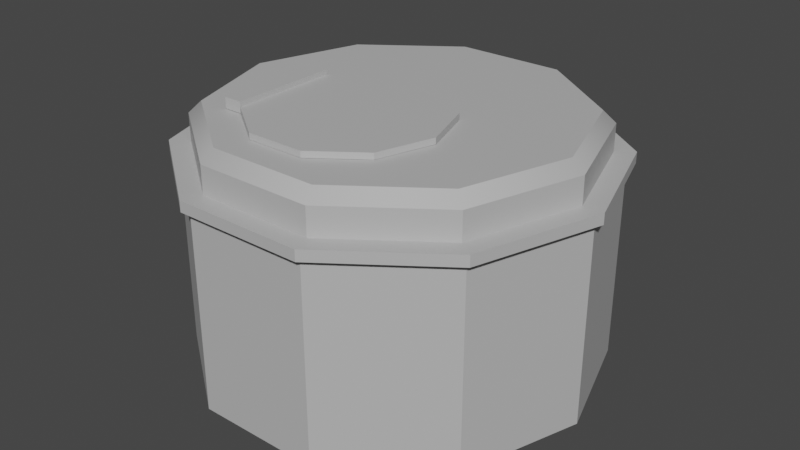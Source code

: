 # Source: BinClosingAnim.blend  (saved by Blender 3.3.6; exported with 4.5.12 LTS)
import bpy
from mathutils import Matrix  # noqa: F401  (used for matrix-valued properties, if any)

bpy.ops.wm.read_factory_settings(use_empty=True)
scene = bpy.context.scene
scene.name = 'Scene'

# ---- collections
col_collection = bpy.data.collections.new('Collection'); scene.collection.children.link(col_collection)

# ---- materials (node trees are filled in below, after node groups)
mat_lambert1 = bpy.data.materials.new('lambert1')
mat_lambert1.use_transparent_shadow = False
mat_lambert1.diffuse_color = (0.5, 0.5, 0.5, 1.0)
mat_lambert1.roughness = 0.5528

# ---- material node trees
mat_lambert1.use_nodes = True; mat_lambert1.node_tree.nodes.clear()
_N = mat_lambert1.node_tree.nodes; _L = mat_lambert1.node_tree.links
n0 = _N.new('ShaderNodeBsdfPrincipled'); n0.name = 'Principled BSDF'; n0.location = (10, 300)
n0.distribution = 'GGX'
n0.subsurface_method = 'RANDOM_WALK_SKIN'
n0.inputs[0].default_value = (0.5, 0.5, 0.5, 1.0)
n0.inputs[2].default_value = 0.5528
n0.inputs[3].default_value = 1.45
n0.inputs[27].default_value = (0.0, 0.0, 0.0, 1.0)
n0.inputs[28].default_value = 1.0
n1 = _N.new('ShaderNodeOutputMaterial'); n1.name = 'Material Output'; n1.location = (300, 300)
n2 = _N.new('ShaderNodeNormalMap'); n2.name = 'Normal Map'; n2.location = (-300, -300)
n2.label = 'Normal/Map'
_L.new(n0.outputs[0], n1.inputs[0])
_L.new(n2.outputs[0], n0.inputs[5])
n1.is_active_output = True

# ---- world
world_world = bpy.data.worlds.new('World'); scene.world = world_world
world_world.use_nodes = True; world_world.node_tree.nodes.clear()
_N = world_world.node_tree.nodes; _L = world_world.node_tree.links
n0 = _N.new('ShaderNodeOutputWorld'); n0.name = 'World Output'; n0.location = (300, 300)
n1 = _N.new('ShaderNodeBackground'); n1.name = 'Background'; n1.location = (10, 300)
n1.inputs[0].default_value = (0.05088, 0.05088, 0.05088, 1.0)
_L.new(n1.outputs[0], n0.inputs[0])
n0.is_active_output = True
world_world.color = (0.05088, 0.05088, 0.05088)
world_world.use_sun_shadow = False
world_world.sun_shadow_jitter_overblur = 0.0

# ---- meshes
me_mesh = bpy.data.meshes.new('Mesh')
me_mesh.from_pydata([(-4.228, -2.435, 24.95), (4.228, -2.435, 24.95), (-4.228, 2.434, 24.95), (4.228, 2.434, 24.95), (-4.228, 2.434, -24.95), (4.228, 2.434, -24.95), (-4.228, -2.435, -24.95), (4.228, -2.435, -24.95)], [], [(0, 1, 3, 2), (2, 3, 5, 4), (4, 5, 7, 6), (6, 7, 1, 0), (1, 7, 5, 3), (6, 0, 2, 4)])
me_mesh.polygons.foreach_set('use_smooth', [True] * 6)
_k = set([(0, 1), (0, 2), (0, 6), (1, 3), (1, 7), (2, 3), (2, 4), (3, 5), (4, 5), (4, 6), (5, 7), (6, 7)])
me_mesh.attributes.new('sharp_edge', 'BOOLEAN', 'EDGE').data.foreach_set('value', [ (min(e.vertices), max(e.vertices)) in _k for e in me_mesh.edges])
_uv = me_mesh.uv_layers.new(name='map1')
_uv.uv.foreach_set('vector', [0.03863, 0.01572, 0.03863, 4.858e-06, 0.04768, 4.858e-06, 0.04768, 0.01572, 0.2221, 0.04094, 0.2378, 0.04094, 0.2378, 0.1337, 0.2221, 0.1337, 0.04829, 0.01572, 0.04829, 4.858e-06, 0.05734, 4.858e-06, 0.05734, 0.01572, 2.98e-08, 4.863e-06, 0.01571, 4.867e-06, 0.01571, 0.09272, 0.0, 0.09272, 0.6568, 0.09272, 0.6568, 4.863e-06, 0.6658, 4.863e-06, 0.6658, 0.09272, 0.3477, 0.09272, 0.3477, 4.863e-06, 0.3567, 4.863e-06, 0.3567, 0.09272])
me_mesh.materials.append(mat_lambert1)
me_mesh.update()
me_mesh.normals_split_custom_set([tuple(v) for v in zip(*[iter([0.0, 0.0, 1.0, 0.0, 0.0, 1.0, 0.0, 0.0, 1.0, 0.0, 0.0, 1.0, 0.0, 1.0, 0.0, 0.0, 1.0, 0.0, 0.0, 1.0, 0.0, 0.0, 1.0, 0.0, 0.0, 0.0, -1.0, 0.0, 0.0, -1.0, 0.0, 0.0, -1.0, 0.0, 0.0, -1.0, 0.0, -1.0, 0.0, 0.0, -1.0, 0.0, 0.0, -1.0, 0.0, 0.0, -1.0, 0.0, 1.0, 0.0, 0.0, 1.0, 0.0, 0.0, 1.0, 0.0, 0.0, 1.0, 0.0, 0.0, -1.0, 0.0, 0.0, -1.0, 0.0, 0.0, -1.0, 0.0, 0.0, -1.0, 0.0, 0.0])] * 3)])
me_mesh_001 = bpy.data.meshes.new('Mesh.001')
me_mesh_001.from_pydata([(74.29, -57.79, -53.97), (28.38, -57.79, -87.33), (-28.38, -57.79, -87.33), (-74.29, -57.79, -53.97), (-91.83, -57.79, 2.861e-06), (-74.29, -57.79, 53.97), (-28.38, -57.79, 87.33), (28.38, -57.79, 87.33), (74.29, -57.79, 53.97), (91.83, -57.79, -2.861e-06), (28.38, -57.79, -9.537e-07), (-28.38, -57.79, 9.537e-07), (74.29, 32.62, -53.97), (69.7, 32.62, -50.64), (28.38, 32.62, -87.33), (26.62, 32.62, -81.93), (-26.62, 32.62, -81.93), (-28.38, 32.62, -87.33), (-74.29, 32.62, -53.97), (-69.7, 32.62, -50.64), (-86.15, 32.62, 1.907e-06), (-91.83, 32.62, 2.861e-06), (-74.29, 32.62, 53.97), (-69.7, 32.62, 50.64), (-28.38, 32.62, 87.33), (-26.62, 32.62, 81.93), (26.62, 32.62, 81.93), (28.38, 32.62, 87.33), (74.29, 32.62, 53.97), (69.7, 32.62, 50.64), (86.15, 32.62, -3.815e-06), (91.83, 32.62, -2.861e-06), (-22.96, 54.82, -16.68), (22.96, 54.82, 16.68), (26.62, 37.06, -81.93), (69.7, 37.06, -50.64), (86.15, 37.06, -3.815e-06), (69.7, 37.06, 50.64), (26.62, 37.06, 81.93), (-26.62, 37.06, 81.93), (-69.7, 37.06, 50.64), (-86.15, 37.06, 1.907e-06), (-69.7, 37.06, -50.64), (-26.62, 37.06, -81.93), (-29.49, 32.38, -90.77), (29.49, 32.38, -90.77), (-29.49, 37.3, -90.77), (29.49, 37.3, -90.77), (-77.22, 32.38, -56.1), (-77.22, 37.3, -56.1), (-95.45, 32.38, 2.861e-06), (-95.45, 37.3, 2.861e-06), (-77.22, 32.38, 56.1), (-77.22, 37.3, 56.1), (29.49, 32.38, 90.77), (-29.49, 32.38, 90.77), (29.49, 37.3, 90.77), (-29.49, 37.3, 90.77), (77.22, 32.38, 56.1), (77.22, 37.3, 56.1), (77.22, 32.38, -56.1), (95.45, 32.38, -3.815e-06), (77.22, 37.3, -56.1), (95.45, 37.3, -3.815e-06), (24.89, 54.82, -76.61), (26.62, 49.49, -81.93), (-24.89, 54.82, -76.61), (-26.62, 49.49, -81.93), (-65.17, 54.82, -47.35), (-69.7, 49.49, -50.64), (-80.55, 54.82, 9.537e-07), (-86.15, 49.49, 1.907e-06), (-65.17, 54.82, 47.35), (-69.7, 49.49, 50.64), (-24.89, 54.82, 76.61), (-26.62, 49.49, 81.93), (24.89, 54.82, 76.61), (26.62, 49.49, 81.93), (65.17, 54.82, 47.35), (69.7, 49.49, 50.64), (65.17, 54.82, -47.35), (69.7, 49.49, -50.64), (80.55, 54.82, -3.815e-06), (86.15, 49.49, -3.815e-06)], [], [(10, 7, 6, 11), (1, 10, 11, 2), (9, 10, 1, 0), (8, 7, 10, 9), (11, 6, 5, 4), (2, 11, 4, 3), (12, 13, 30, 31), (13, 12, 14, 15), (15, 14, 17, 16), (16, 17, 18, 19), (19, 18, 21, 20), (20, 21, 22, 23), (23, 22, 24, 25), (25, 24, 27, 26), (26, 27, 28, 29), (29, 28, 31, 30), (0, 1, 14, 12), (1, 2, 17, 14), (2, 3, 18, 17), (3, 4, 21, 18), (4, 5, 22, 21), (5, 6, 24, 22), (6, 7, 27, 24), (7, 8, 28, 27), (8, 9, 31, 28), (9, 0, 12, 31), (45, 44, 46, 47), (44, 48, 49, 46), (48, 50, 51, 49), (50, 52, 53, 51), (55, 54, 56, 57), (54, 58, 59, 56), (61, 60, 62, 63), (58, 61, 63, 59), (52, 55, 57, 53), (60, 45, 47, 62), (15, 16, 44, 45), (43, 34, 47, 46), (16, 19, 48, 44), (42, 43, 46, 49), (19, 20, 50, 48), (41, 42, 49, 51), (20, 23, 52, 50), (40, 41, 51, 53), (25, 26, 54, 55), (38, 39, 57, 56), (26, 29, 58, 54), (37, 38, 56, 59), (30, 13, 60, 61), (35, 36, 63, 62), (29, 30, 61, 58), (36, 37, 59, 63), (23, 25, 55, 52), (39, 40, 53, 57), (13, 15, 45, 60), (34, 35, 62, 47), (64, 65, 67, 66), (65, 64, 80, 81), (66, 67, 69, 68), (68, 69, 71, 70), (70, 71, 73, 72), (72, 73, 75, 74), (74, 75, 77, 76), (76, 77, 79, 78), (78, 79, 83, 82), (81, 80, 82, 83), (32, 64, 66, 68), (72, 32, 68, 70), (78, 33, 74, 76), (82, 80, 33, 78), (74, 33, 32, 72), (33, 80, 64, 32), (35, 34, 65, 81), (36, 35, 81, 83), (37, 36, 83, 79), (38, 37, 79, 77), (39, 38, 77, 75), (40, 39, 75, 73), (41, 40, 73, 71), (42, 41, 71, 69), (43, 42, 69, 67), (34, 43, 67, 65)])
me_mesh_001.polygons.foreach_set('use_smooth', [True] * 82)
_k = set([(0, 1), (0, 9), (0, 12), (1, 2), (1, 14), (2, 3), (2, 17), (3, 4), (3, 18), (4, 5), (4, 21), (5, 6), (5, 22), (6, 7), (6, 24), (7, 8), (7, 27), (8, 9), (8, 28), (9, 31), (12, 14), (12, 31), (13, 15), (13, 30), (13, 60), (14, 17), (15, 16), (15, 45), (16, 19), (16, 44), (17, 18), (18, 21), (19, 20), (19, 48), (20, 23), (20, 50), (21, 22), (22, 24), (23, 25), (23, 52), (24, 27), (25, 26), (25, 55), (26, 29), (26, 54), (27, 28), (28, 31), (29, 30), (29, 58), (30, 61), (34, 35), (34, 43), (34, 47), (34, 65), (35, 36), (35, 62), (35, 81), (36, 37), (36, 63), (36, 83), (37, 38), (37, 59), (37, 79), (38, 39), (38, 56), (38, 77), (39, 40), (39, 57), (39, 75), (40, 41), (40, 53), (40, 73), (41, 42), (41, 51), (41, 71), (42, 43), (42, 49), (42, 69), (43, 46), (43, 67), (44, 45), (44, 46), (44, 48), (45, 47), (45, 60), (46, 47), (46, 49), (47, 62), (48, 49), (48, 50), (49, 51), (50, 51), (50, 52), (51, 53), (52, 53), (52, 55), (53, 57), (54, 55), (54, 56), (54, 58), (55, 57), (56, 57), (56, 59), (58, 59), (58, 61), (59, 63), (60, 61), (60, 62), (61, 63), (62, 63), (64, 66), (64, 80), (65, 67), (65, 81), (66, 68), (67, 69), (68, 70), (69, 71), (70, 72), (71, 73), (72, 74), (73, 75), (74, 76), (75, 77), (76, 78), (77, 79), (78, 82), (79, 83), (80, 82), (81, 83)])
me_mesh_001.attributes.new('sharp_edge', 'BOOLEAN', 'EDGE').data.foreach_set('value', [ (min(e.vertices), max(e.vertices)) in _k for e in me_mesh_001.edges])
_uv = me_mesh_001.uv_layers.new(name='map1')
_uv.uv.foreach_set('vector', [0.6645, 0.4229, 0.8267, 0.4229, 0.8267, 0.5283, 0.6645, 0.5283, 0.5022, 0.4229, 0.6645, 0.4229, 0.6645, 0.5283, 0.5022, 0.5283, 0.6645, 0.305, 0.6645, 0.4229, 0.5022, 0.4229, 0.5642, 0.3376, 0.7648, 0.3376, 0.8267, 0.4229, 0.6645, 0.4229, 0.6645, 0.305, 0.6645, 0.5283, 0.8267, 0.5283, 0.7648, 0.6136, 0.6645, 0.6462, 0.5022, 0.5283, 0.6645, 0.5283, 0.6645, 0.6462, 0.5642, 0.6136, 0.4364, 0.3344, 0.4302, 0.343, 0.3361, 0.3124, 0.3361, 0.3018, 0.4302, 0.343, 0.4364, 0.3344, 0.4984, 0.4197, 0.4883, 0.423, 0.4883, 0.423, 0.4984, 0.4197, 0.4984, 0.5252, 0.4883, 0.5219, 0.4883, 0.5219, 0.4984, 0.5252, 0.4364, 0.6105, 0.4302, 0.602, 0.4302, 0.602, 0.4364, 0.6105, 0.3361, 0.6431, 0.3361, 0.6325, 0.3361, 0.6325, 0.3361, 0.6431, 0.2358, 0.6105, 0.242, 0.602, 0.242, 0.602, 0.2358, 0.6105, 0.1738, 0.5252, 0.1839, 0.5219, 0.1839, 0.5219, 0.1738, 0.5252, 0.1738, 0.4197, 0.1839, 0.423, 0.1839, 0.423, 0.1738, 0.4197, 0.2358, 0.3344, 0.242, 0.343, 0.242, 0.343, 0.2358, 0.3344, 0.3361, 0.3018, 0.3361, 0.3124, 0.8306, 0.1054, 0.8307, 4.858e-06, 0.9986, 2.632e-05, 0.9986, 0.1055, 0.2213, 0.2026, 0.1159, 0.2026, 0.1159, 0.03466, 0.2213, 0.03466, 0.8306, 0.8435, 0.8306, 0.7381, 0.9986, 0.7381, 0.9986, 0.8436, 0.8306, 0.7381, 0.8306, 0.6327, 0.9986, 0.6327, 0.9986, 0.7381, 0.8306, 0.6327, 0.8306, 0.5272, 0.9986, 0.5272, 0.9986, 0.6327, 0.8306, 0.5272, 0.8307, 0.4218, 0.9986, 0.4218, 0.9986, 0.5272, 0.2849, 0.3303, 0.3904, 0.3303, 0.3904, 0.4983, 0.2849, 0.4983, 0.8306, 0.4218, 0.8306, 0.3163, 0.9986, 0.3164, 0.9986, 0.4218, 0.8306, 0.3163, 0.8306, 0.2109, 0.9986, 0.2109, 0.9986, 0.3164, 0.8306, 0.2109, 0.8306, 0.1054, 0.9986, 0.1055, 0.9986, 0.2109, 0.5935, 0.04565, 0.5935, 0.1552, 0.5843, 0.1552, 0.5843, 0.04565, 0.0, 0.6839, 1.949e-05, 0.5743, 0.009161, 0.5743, 0.009141, 0.6839, 1.949e-05, 0.5743, 3.895e-05, 0.4647, 0.00918, 0.4647, 0.009161, 0.5743, 3.895e-05, 0.4647, 5.847e-05, 0.3551, 0.0092, 0.3551, 0.00918, 0.4647, 0.08209, 0.155, 0.08209, 0.04539, 0.09124, 0.04539, 0.09124, 0.155, 0.5167, 1.0, 0.5167, 0.8904, 0.5259, 0.8904, 0.5259, 1.0, 0.5167, 0.7808, 0.5167, 0.6712, 0.5259, 0.6712, 0.5259, 0.7808, 0.5167, 0.8904, 0.5167, 0.7808, 0.5259, 0.7808, 0.5259, 0.8904, 5.847e-05, 0.3551, 7.799e-05, 0.2455, 0.009219, 0.2455, 0.0092, 0.3551, 0.5167, 0.6712, 0.5167, 0.5616, 0.5259, 0.5616, 0.5259, 0.6712, 0.3545, 0.1279, 0.3545, 0.2268, 0.338, 0.2321, 0.338, 0.1225, 0.3209, 0.2268, 0.3209, 0.1279, 0.3373, 0.1225, 0.3373, 0.2321, 0.3545, 0.2268, 0.4126, 0.3068, 0.4025, 0.3208, 0.338, 0.2321, 0.2627, 0.3068, 0.3209, 0.2268, 0.3373, 0.2321, 0.2729, 0.3208, 0.4126, 0.3068, 0.5067, 0.3374, 0.5067, 0.3547, 0.4025, 0.3208, 0.1687, 0.3374, 0.2627, 0.3068, 0.2729, 0.3208, 0.1687, 0.3547, 0.5067, 0.3374, 0.6008, 0.3068, 0.6109, 0.3208, 0.5067, 0.3547, 0.07457, 0.3068, 0.1687, 0.3374, 0.1687, 0.3547, 0.06442, 0.3208, 0.6589, 0.2268, 0.6589, 0.1279, 0.6754, 0.1225, 0.6754, 0.2321, 0.01643, 0.1279, 0.01643, 0.2268, 0.0, 0.2321, 3.159e-06, 0.1225, 0.6589, 0.1279, 0.6008, 0.04785, 0.6109, 0.03387, 0.6754, 0.1225, 0.07458, 0.04784, 0.01643, 0.1279, 3.159e-06, 0.1225, 0.06443, 0.03387, 0.5067, 0.01728, 0.4126, 0.04784, 0.4025, 0.03387, 0.5067, 1.401e-06, 0.2628, 0.04785, 0.1687, 0.01728, 0.1687, 1.401e-06, 0.2729, 0.03387, 0.6008, 0.04785, 0.5067, 0.01728, 0.5067, 1.401e-06, 0.6109, 0.03387, 0.1687, 0.01728, 0.07458, 0.04784, 0.06443, 0.03387, 0.1687, 1.401e-06, 0.6008, 0.3068, 0.6589, 0.2268, 0.6754, 0.2321, 0.6109, 0.3208, 0.01643, 0.2268, 0.07457, 0.3068, 0.06442, 0.3208, 0.0, 0.2321, 0.4126, 0.04784, 0.3545, 0.1279, 0.338, 0.1225, 0.4025, 0.03387, 0.3209, 0.1279, 0.2628, 0.04785, 0.2729, 0.03387, 0.3373, 0.1225, 0.196, 0.8855, 0.2001, 0.8994, 0.1007, 0.8994, 0.1048, 0.8856, 0.2001, 0.8994, 0.196, 0.8855, 0.2722, 0.8328, 0.2826, 0.8428, 0.1048, 0.8856, 0.1007, 0.8994, 0.01898, 0.8432, 0.02931, 0.8333, 0.5155, 0.8363, 0.5019, 0.8411, 0.4914, 0.7439, 0.5055, 0.744, 0.5055, 0.744, 0.4914, 0.7439, 0.5017, 0.6468, 0.5154, 0.6517, 0.02839, 0.6554, 0.01798, 0.6454, 0.1005, 0.5888, 0.1046, 0.6027, 0.1046, 0.6027, 0.1005, 0.5888, 0.1999, 0.5888, 0.1958, 0.6026, 0.1958, 0.6026, 0.1999, 0.5888, 0.2816, 0.645, 0.2713, 0.655, 0.8293, 0.8533, 0.8158, 0.8581, 0.8053, 0.7609, 0.8194, 0.7609, 0.8156, 0.6638, 0.8293, 0.6687, 0.8194, 0.7609, 0.8053, 0.7609, 0.1074, 0.7746, 0.196, 0.8855, 0.1048, 0.8856, 0.02931, 0.8333, 0.02839, 0.6554, 0.1074, 0.7746, 0.02931, 0.8333, 0.0, 0.7443, 0.2713, 0.655, 0.1932, 0.7136, 0.1046, 0.6027, 0.1958, 0.6026, 0.3006, 0.7439, 0.2722, 0.8328, 0.1932, 0.7136, 0.2713, 0.655, 0.1046, 0.6027, 0.1932, 0.7136, 0.1074, 0.7746, 0.02839, 0.6554, 0.1932, 0.7136, 0.2722, 0.8328, 0.196, 0.8855, 0.1074, 0.7746, 0.7924, 0.6613, 0.8032, 0.5628, 0.8262, 0.5653, 0.8156, 0.6638, 0.7823, 0.761, 0.7924, 0.6613, 0.8156, 0.6638, 0.8053, 0.7609, 0.7928, 0.8606, 0.7823, 0.761, 0.8053, 0.7609, 0.8158, 0.8581, 0.8037, 0.9591, 0.7928, 0.8606, 0.8158, 0.8581, 0.8267, 0.9565, 0.3235, 0.09893, 0.3235, 4.858e-06, 0.3467, 4.858e-06, 0.3467, 0.09893, 0.4785, 0.6443, 0.4893, 0.5459, 0.5123, 0.5483, 0.5017, 0.6468, 0.4684, 0.7441, 0.4785, 0.6443, 0.5017, 0.6468, 0.4914, 0.7439, 0.4789, 0.8436, 0.4684, 0.7441, 0.4914, 0.7439, 0.5019, 0.8411, 0.4898, 0.9421, 0.4789, 0.8436, 0.5019, 0.8411, 0.5128, 0.9396, 0.1149, 0.04225, 0.1149, 0.1412, 0.09175, 0.1412, 0.09175, 0.04225])
me_mesh_001.materials.append(mat_lambert1)
me_mesh_001.update()
me_mesh_001.normals_split_custom_set([tuple(v) for v in zip(*[iter([0.0, -1.0, 1.829e-08, 0.0, -1.0, 2.377e-08, 0.0, -1.0, 3.608e-08, 0.0, -1.0, 1.829e-08, 0.0, -1.0, 2.196e-08, 0.0, -1.0, 1.829e-08, 0.0, -1.0, 1.829e-08, 0.0, -1.0, 9.647e-09, 0.0, -1.0, 0.0, 0.0, -1.0, 1.829e-08, 0.0, -1.0, 2.196e-08, 0.0, -1.0, 0.0, 0.0, -1.0, 0.0, 0.0, -1.0, 2.377e-08, 0.0, -1.0, 1.829e-08, 0.0, -1.0, 0.0, 0.0, -1.0, 1.829e-08, 0.0, -1.0, 3.608e-08, 0.0, -1.0, 3.284e-08, 0.0, -1.0, -1.414e-15, 0.0, -1.0, 9.647e-09, 0.0, -1.0, 1.829e-08, 0.0, -1.0, -1.414e-15, 0.0, -1.0, -3.284e-08, 0.0, 1.0, -3.213e-08, 0.0, 1.0, -3.213e-08, 0.0, 1.0, 1.169e-13, 0.0, 1.0, 1.018e-13, 0.0, 1.0, -3.213e-08, 0.0, 1.0, -3.213e-08, 0.0, 1.0, -2.056e-07, 0.0, 1.0, -2.056e-07, 0.0, 1.0, -2.056e-07, 0.0, 1.0, -2.056e-07, 0.0, 1.0, 1.349e-07, 0.0, 1.0, 1.349e-07, 0.0, 1.0, 1.349e-07, 0.0, 1.0, 1.349e-07, 0.0, 1.0, 2.57e-07, 0.0, 1.0, 2.57e-07, 0.0, 1.0, 2.57e-07, 0.0, 1.0, 2.57e-07, 0.0, 1.0, 5.141e-08, 0.0, 1.0, 5.141e-08, 0.0, 1.0, 5.141e-08, 0.0, 1.0, 5.141e-08, 0.0, 1.0, 3.406e-07, 0.0, 1.0, 3.406e-07, 0.0, 1.0, 3.406e-07, 0.0, 1.0, 3.406e-07, 0.0, 1.0, 4.113e-07, 0.0, 1.0, 4.113e-07, 0.0, 1.0, 4.113e-07, 0.0, 1.0, 4.113e-07, 0.0, 1.0, 9.639e-08, 0.0, 1.0, 9.639e-08, 0.0, 1.0, 9.639e-08, 0.0, 1.0, 9.639e-08, 0.0, 1.0, -7.711e-08, 0.0, 1.0, -7.711e-08, 0.0, 1.0, -7.711e-08, 0.0, 1.0, -7.711e-08, 0.0, 1.0, 1.018e-13, 0.0, 1.0, 1.169e-13, 0.5878, 0.0, -0.809, 0.5878, 0.0, -0.809, 0.5878, 0.0, -0.809, 0.5878, 0.0, -0.809, -3.807e-07, 0.0, -1.0, -3.807e-07, 0.0, -1.0, -3.807e-07, 0.0, -1.0, -3.807e-07, 0.0, -1.0, -0.5878, 0.0, -0.809, -0.5878, 0.0, -0.809, -0.5878, 0.0, -0.809, -0.5878, 0.0, -0.809, -0.9511, 0.0, -0.309, -0.9511, 0.0, -0.309, -0.9511, 0.0, -0.309, -0.9511, 0.0, -0.309, -0.9511, 0.0, 0.309, -0.9511, 0.0, 0.309, -0.9511, 0.0, 0.309, -0.9511, 0.0, 0.309, -0.5878, 0.0, 0.809, -0.5878, 0.0, 0.809, -0.5878, 0.0, 0.809, -0.5878, 0.0, 0.809, 0.0, 0.0, 1.0, 0.0, 0.0, 1.0, 0.0, 0.0, 1.0, 0.0, 0.0, 1.0, 0.5878, 0.0, 0.809, 0.5878, 0.0, 0.809, 0.5878, 0.0, 0.809, 0.5878, 0.0, 0.809, 0.9511, 0.0, 0.309, 0.9511, 0.0, 0.309, 0.9511, 0.0, 0.309, 0.9511, 0.0, 0.309, 0.9511, 0.0, -0.309, 0.9511, 0.0, -0.309, 0.9511, 0.0, -0.309, 0.9511, 0.0, -0.309, -2.103e-07, -1.551e-06, -1.0, -2.103e-07, -1.551e-06, -1.0, -2.103e-07, -1.551e-06, -1.0, -2.103e-07, -1.551e-06, -1.0, -0.5878, -1.262e-06, -0.809, -0.5878, -1.262e-06, -0.809, -0.5878, -1.262e-06, -0.809, -0.5878, -1.262e-06, -0.809, -0.9511, 0.0, -0.309, -0.9511, 0.0, -0.309, -0.9511, 0.0, -0.309, -0.9511, 0.0, -0.309, -0.9511, 0.0, 0.309, -0.9511, 0.0, 0.309, -0.9511, 0.0, 0.309, -0.9511, 0.0, 0.309, 1.052e-07, -1.551e-06, 1.0, 1.052e-07, -1.551e-06, 1.0, 1.052e-07, -1.551e-06, 1.0, 1.052e-07, -1.551e-06, 1.0, 0.5878, -8.412e-07, 0.809, 0.5878, -8.412e-07, 0.809, 0.5878, -8.412e-07, 0.809, 0.5878, -8.412e-07, 0.809, 0.9511, -1.682e-06, -0.309, 0.9511, -1.682e-06, -0.309, 0.9511, -1.682e-06, -0.309, 0.9511, -1.682e-06, -0.309, 0.9511, -3.365e-06, 0.309, 0.9511, -3.365e-06, 0.309, 0.9511, -3.365e-06, 0.309, 0.9511, -3.365e-06, 0.309, -0.5878, -8.412e-07, 0.809, -0.5878, -8.412e-07, 0.809, -0.5878, -8.412e-07, 0.809, -0.5878, -8.412e-07, 0.809, 0.5878, 0.0, -0.809, 0.5878, 0.0, -0.809, 0.5878, 0.0, -0.809, 0.5878, 0.0, -0.809, 0.0, -0.9996, 0.02709, 0.0, -0.9996, 0.02709, 0.0, -0.9996, 0.02709, 0.0, -0.9996, 0.02709, 0.0, 0.9996, 0.02709, 0.0, 0.9996, 0.02709, 0.0, 0.9996, 0.02709, 0.0, 0.9996, 0.02709, 0.01592, -0.9996, 0.02192, 0.01592, -0.9996, 0.02192, 0.01592, -0.9996, 0.02192, 0.01592, -0.9996, 0.02192, 0.01592, 0.9996, 0.02191, 0.01592, 0.9996, 0.02191, 0.01592, 0.9996, 0.02191, 0.01592, 0.9996, 0.02191, 0.02576, -0.9996, 0.008371, 0.02576, -0.9996, 0.008371, 0.02576, -0.9996, 0.008371, 0.02576, -0.9996, 0.008371, 0.02576, 0.9996, 0.008371, 0.02576, 0.9996, 0.008371, 0.02576, 0.9996, 0.008371, 0.02576, 0.9996, 0.008371, 0.02576, -0.9996, -0.008371, 0.02576, -0.9996, -0.008371, 0.02576, -0.9996, -0.008371, 0.02576, -0.9996, -0.008371, 0.02576, 0.9996, -0.008371, 0.02576, 0.9996, -0.008371, 0.02576, 0.9996, -0.008371, 0.02576, 0.9996, -0.008371, 0.0, -0.9996, -0.02709, 0.0, -0.9996, -0.02709, 0.0, -0.9996, -0.02709, 0.0, -0.9996, -0.02709, -7.688e-09, 0.9996, -0.02709, -7.688e-09, 0.9996, -0.02709, -7.688e-09, 0.9996, -0.02709, -7.688e-09, 0.9996, -0.02709, -0.01592, -0.9996, -0.02192, -0.01592, -0.9996, -0.02192, -0.01592, -0.9996, -0.02192, -0.01592, -0.9996, -0.02192, -0.01592, 0.9996, -0.02192, -0.01592, 0.9996, -0.02192, -0.01592, 0.9996, -0.02192, -0.01592, 0.9996, -0.02192, -0.02576, -0.9996, 0.008371, -0.02576, -0.9996, 0.008371, -0.02576, -0.9996, 0.008371, -0.02576, -0.9996, 0.008371, -0.02576, 0.9996, 0.008371, -0.02576, 0.9996, 0.008371, -0.02576, 0.9996, 0.008371, -0.02576, 0.9996, 0.008371, -0.02576, -0.9996, -0.008371, -0.02576, -0.9996, -0.008371, -0.02576, -0.9996, -0.008371, -0.02576, -0.9996, -0.008371, -0.02576, 0.9996, -0.008371, -0.02576, 0.9996, -0.008371, -0.02576, 0.9996, -0.008371, -0.02576, 0.9996, -0.008371, 0.01592, -0.9996, -0.02192, 0.01592, -0.9996, -0.02192, 0.01592, -0.9996, -0.02192, 0.01592, -0.9996, -0.02192, 0.01592, 0.9996, -0.02191, 0.01592, 0.9996, -0.02191, 0.01592, 0.9996, -0.02191, 0.01592, 0.9996, -0.02191, -0.01592, -0.9996, 0.02192, -0.01592, -0.9996, 0.02192, -0.01592, -0.9996, 0.02192, -0.01592, -0.9996, 0.02192, -0.01592, 0.9996, 0.02192, -0.01592, 0.9996, 0.02192, -0.01592, 0.9996, 0.02192, -0.01592, 0.9996, 0.02192, 0.213, 0.7246, -0.6554, 0.213, 0.7246, -0.6554, -0.213, 0.7246, -0.6554, -0.213, 0.7246, -0.6554, 0.213, 0.7246, -0.6554, 0.213, 0.7246, -0.6554, 0.5575, 0.7246, -0.4051, 0.5575, 0.7246, -0.4051, -0.213, 0.7246, -0.6554, -0.213, 0.7246, -0.6554, -0.5575, 0.7246, -0.4051, -0.5575, 0.7246, -0.4051, -0.5575, 0.7246, -0.4051, -0.5575, 0.7246, -0.4051, -0.6892, 0.7246, 1.817e-07, -0.6892, 0.7246, 1.7e-07, -0.6892, 0.7246, 1.7e-07, -0.6892, 0.7246, 1.817e-07, -0.5575, 0.7246, 0.4051, -0.5575, 0.7246, 0.4051, -0.5575, 0.7246, 0.4051, -0.5575, 0.7246, 0.4051, -0.213, 0.7246, 0.6554, -0.213, 0.7246, 0.6554, -0.213, 0.7246, 0.6554, -0.213, 0.7246, 0.6554, 0.213, 0.7246, 0.6554, 0.213, 0.7246, 0.6554, 0.213, 0.7246, 0.6554, 0.213, 0.7246, 0.6554, 0.5575, 0.7246, 0.4051, 0.5575, 0.7246, 0.4051, 0.5575, 0.7246, 0.4051, 0.5575, 0.7246, 0.4051, 0.6892, 0.7246, 1.93e-07, 0.6892, 0.7246, 2.465e-07, 0.5575, 0.7246, -0.4051, 0.5575, 0.7246, -0.4051, 0.6892, 0.7246, 2.465e-07, 0.6892, 0.7246, 1.93e-07, 0.0, 1.0, -9.028e-09, 0.0, 1.0, -6.517e-09, 0.0, 1.0, 8.954e-08, 0.0, 1.0, 6.715e-08, 0.0, 1.0, -6.097e-08, 0.0, 1.0, -9.028e-09, 0.0, 1.0, 6.715e-08, 0.0, 1.0, 4.477e-08, 0.0, 1.0, 0.0, 0.0, 1.0, -4.358e-08, 0.0, 1.0, -7.695e-08, 0.0, 1.0, 0.0, 0.0, 1.0, 0.0, 0.0, 1.0, -3.848e-08, 0.0, 1.0, -4.358e-08, 0.0, 1.0, 0.0, 0.0, 1.0, -7.695e-08, 0.0, 1.0, -4.358e-08, 0.0, 1.0, -9.028e-09, 0.0, 1.0, -6.097e-08, 0.0, 1.0, -4.358e-08, 0.0, 1.0, -3.848e-08, 0.0, 1.0, -6.517e-09, 0.0, 1.0, -9.028e-09, 0.5878, 1.844e-07, -0.809, 0.5878, 1.844e-07, -0.809, 0.5878, 1.844e-07, -0.809, 0.5878, 1.844e-07, -0.809, 0.9511, 0.0, -0.309, 0.9511, 0.0, -0.309, 0.9511, 0.0, -0.309, 0.9511, 0.0, -0.309, 0.9511, 7.375e-07, 0.309, 0.9511, 7.375e-07, 0.309, 0.9511, 7.375e-07, 0.309, 0.9511, 7.375e-07, 0.309, 0.5878, 1.844e-07, 0.809, 0.5878, 1.844e-07, 0.809, 0.5878, 1.844e-07, 0.809, 0.5878, 1.844e-07, 0.809, 3.687e-07, 0.0, 1.0, 3.687e-07, 0.0, 1.0, 3.687e-07, 0.0, 1.0, 3.687e-07, 0.0, 1.0, -0.5878, 3.687e-07, 0.809, -0.5878, 3.687e-07, 0.809, -0.5878, 3.687e-07, 0.809, -0.5878, 3.687e-07, 0.809, -0.9511, 3.687e-07, 0.309, -0.9511, 3.687e-07, 0.309, -0.9511, 3.687e-07, 0.309, -0.9511, 3.687e-07, 0.309, -0.9511, 0.0, -0.309, -0.9511, 0.0, -0.309, -0.9511, 0.0, -0.309, -0.9511, 0.0, -0.309, -0.5878, 0.0, -0.809, -0.5878, 0.0, -0.809, -0.5878, 0.0, -0.809, -0.5878, 0.0, -0.809, 0.0, 0.0, -1.0, 0.0, 0.0, -1.0, 0.0, 0.0, -1.0, 0.0, 0.0, -1.0])] * 3)])
me_mesh_002 = bpy.data.meshes.new('Mesh.002')
me_mesh_002.from_pydata([(77.38, -2.748, -25.14), (55.99, -2.748, -40.68), (29.56, -2.748, -40.68), (8.169, -2.748, -25.14), (-3.815e-06, -2.748, 9.537e-07), (8.169, -2.748, 25.14), (29.56, -2.748, 40.68), (55.99, -2.748, 40.68), (77.38, -2.748, 25.14), (85.55, -2.748, -3.815e-06), (77.38, 7.629e-06, -25.14), (55.99, 7.629e-06, -40.68), (29.56, 7.629e-06, -40.68), (8.169, 7.629e-06, -25.14), (-3.815e-06, 7.629e-06, 9.537e-07), (8.169, 7.629e-06, 25.14), (29.56, 7.629e-06, 40.68), (55.99, 7.629e-06, 40.68), (77.38, 7.629e-06, 25.14), (85.55, 7.629e-06, -3.815e-06), (42.77, -2.748, -3.815e-06), (46.86, 7.629e-06, -12.57), (38.69, 7.629e-06, 12.57)], [], [(0, 1, 11, 10), (1, 2, 12, 11), (2, 3, 13, 12), (3, 4, 14, 13), (4, 5, 15, 14), (5, 6, 16, 15), (6, 7, 17, 16), (7, 8, 18, 17), (8, 9, 19, 18), (9, 0, 10, 19), (1, 0, 20), (2, 1, 20), (3, 2, 20), (4, 3, 20), (5, 4, 20), (6, 5, 20), (7, 6, 20), (8, 7, 20), (9, 8, 20), (0, 9, 20), (19, 10, 11, 21), (13, 21, 11, 12), (16, 22, 14, 15), (18, 22, 16, 17), (19, 21, 22, 18), (14, 22, 21, 13)])
me_mesh_002.polygons.foreach_set('use_smooth', [True] * 26)
_k = set([(0, 1), (0, 9), (0, 10), (1, 2), (1, 11), (2, 3), (2, 12), (3, 4), (3, 13), (4, 5), (4, 14), (5, 6), (5, 15), (6, 7), (6, 16), (7, 8), (7, 17), (8, 9), (8, 18), (9, 19), (10, 11), (10, 19), (11, 12), (12, 13), (13, 14), (14, 15), (15, 16), (16, 17), (17, 18), (18, 19)])
me_mesh_002.attributes.new('sharp_edge', 'BOOLEAN', 'EDGE').data.foreach_set('value', [ (min(e.vertices), max(e.vertices)) in _k for e in me_mesh_002.edges])
_uv = me_mesh_002.uv_layers.new(name='map1')
_uv.uv.foreach_set('vector', [0.2415, 0.09319, 0.2415, 0.04408, 0.2466, 0.04408, 0.2466, 0.0932, 0.02442, 4.858e-06, 0.02442, 0.04912, 0.01932, 0.04912, 0.01932, 4.858e-06, 0.4201, 0.2419, 0.4201, 0.1927, 0.4252, 0.1927, 0.4252, 0.2419, 0.4201, 0.1927, 0.4201, 0.1436, 0.4252, 0.1436, 0.4252, 0.1927, 0.4201, 0.1436, 0.4201, 0.09451, 0.4253, 0.09451, 0.4252, 0.1436, 0.4201, 0.09451, 0.4202, 0.04539, 0.4253, 0.04539, 0.4253, 0.09451, 0.02897, 0.04912, 0.02897, 4.858e-06, 0.03408, 4.858e-06, 0.03408, 0.04912, 0.2415, 0.2405, 0.2415, 0.1914, 0.2466, 0.1914, 0.2466, 0.2405, 0.2415, 0.1914, 0.2415, 0.1423, 0.2466, 0.1423, 0.2466, 0.1914, 0.2415, 0.1423, 0.2415, 0.09319, 0.2466, 0.0932, 0.2466, 0.1423, 0.4298, 0.07419, 0.4587, 0.03446, 0.5054, 0.09875, 0.4298, 0.1233, 0.4298, 0.07419, 0.5054, 0.09875, 0.4587, 0.163, 0.4298, 0.1233, 0.5054, 0.09875, 0.5054, 0.1782, 0.4587, 0.163, 0.5054, 0.09875, 0.5521, 0.163, 0.5054, 0.1782, 0.5054, 0.09875, 0.581, 0.1233, 0.5521, 0.163, 0.5054, 0.09875, 0.581, 0.07419, 0.581, 0.1233, 0.5054, 0.09875, 0.5521, 0.03446, 0.581, 0.07419, 0.5054, 0.09875, 0.5054, 0.01928, 0.5521, 0.03446, 0.5054, 0.09875, 0.4587, 0.03446, 0.5054, 0.01928, 0.5054, 0.09875, 0.7468, 0.0, 0.7935, 0.01518, 0.8224, 0.05491, 0.7702, 0.07188, 0.7935, 0.1438, 0.7702, 0.07188, 0.8224, 0.05491, 0.8224, 0.104, 0.6712, 0.104, 0.7235, 0.08706, 0.7468, 0.1589, 0.7001, 0.1438, 0.7001, 0.01518, 0.7235, 0.08706, 0.6712, 0.104, 0.6712, 0.05491, 0.7468, 0.0, 0.7702, 0.07188, 0.7235, 0.08706, 0.7001, 0.01518, 0.7468, 0.1589, 0.7235, 0.08706, 0.7702, 0.07188, 0.7935, 0.1438])
me_mesh_002.materials.append(mat_lambert1)
me_mesh_002.update()
me_mesh_002.normals_split_custom_set([tuple(v) for v in zip(*[iter([0.5878, 0.0, -0.809, 0.5878, 0.0, -0.809, 0.5878, 0.0, -0.809, 0.5878, 0.0, -0.809, 0.0, 0.0, -1.0, 0.0, 0.0, -1.0, 0.0, 0.0, -1.0, 0.0, 0.0, -1.0, -0.5878, 0.0, -0.809, -0.5878, 0.0, -0.809, -0.5878, 0.0, -0.809, -0.5878, 0.0, -0.809, -0.9511, 0.0, -0.309, -0.9511, 0.0, -0.309, -0.9511, 0.0, -0.309, -0.9511, 0.0, -0.309, -0.9511, 0.0, 0.309, -0.9511, 0.0, 0.309, -0.9511, 0.0, 0.309, -0.9511, 0.0, 0.309, -0.5878, 0.0, 0.809, -0.5878, 0.0, 0.809, -0.5878, 0.0, 0.809, -0.5878, 0.0, 0.809, 2.1e-07, 0.0, 1.0, 2.1e-07, 0.0, 1.0, 2.1e-07, 0.0, 1.0, 2.1e-07, 0.0, 1.0, 0.5878, 0.0, 0.809, 0.5878, 0.0, 0.809, 0.5878, 0.0, 0.809, 0.5878, 0.0, 0.809, 0.9511, 0.0, 0.309, 0.9511, 0.0, 0.309, 0.9511, 0.0, 0.309, 0.9511, 0.0, 0.309, 0.9511, 0.0, -0.309, 0.9511, 0.0, -0.309, 0.9511, 0.0, -0.309, 0.9511, 0.0, -0.309, 0.0, -1.0, 0.0, 0.0, -1.0, -7.094e-09, 0.0, -1.0, -7.094e-10, 0.0, -1.0, -3.547e-09, 0.0, -1.0, 0.0, 0.0, -1.0, -7.094e-10, 0.0, -1.0, -3.547e-09, 0.0, -1.0, -3.547e-09, 0.0, -1.0, -7.094e-10, 0.0, -1.0, 0.0, 0.0, -1.0, -3.547e-09, 0.0, -1.0, -7.094e-10, 0.0, -1.0, 7.094e-09, 0.0, -1.0, 0.0, 0.0, -1.0, -7.094e-10, 0.0, -1.0, 3.547e-09, 0.0, -1.0, 7.094e-09, 0.0, -1.0, -7.094e-10, 0.0, -1.0, -7.094e-09, 0.0, -1.0, 3.547e-09, 0.0, -1.0, -7.094e-10, 0.0, -1.0, 3.547e-09, 0.0, -1.0, -7.094e-09, 0.0, -1.0, -7.094e-10, 0.0, -1.0, -2.12e-15, 0.0, -1.0, 3.547e-09, 0.0, -1.0, -7.094e-10, 0.0, -1.0, -7.094e-09, 0.0, -1.0, -2.12e-15, 0.0, -1.0, -7.094e-10, 0.0, 1.0, 0.0, 0.0, 1.0, 0.0, 0.0, 1.0, 0.0, 0.0, 1.0, 0.0, 0.0, 1.0, 0.0, 0.0, 1.0, 0.0, 0.0, 1.0, 0.0, 0.0, 1.0, 0.0, 0.0, 1.0, 0.0, 0.0, 1.0, 0.0, 0.0, 1.0, 0.0, 0.0, 1.0, 0.0, 0.0, 1.0, 0.0, 0.0, 1.0, 0.0, 0.0, 1.0, 0.0, 0.0, 1.0, 0.0, 0.0, 1.0, 0.0, 0.0, 1.0, 0.0, 0.0, 1.0, 0.0, 0.0, 1.0, 0.0, 0.0, 1.0, 0.0, 0.0, 1.0, 0.0, 0.0, 1.0, 0.0, 0.0, 1.0, 0.0])] * 3)])

# ---- objects
ob_polysurface4 = bpy.data.objects.new('polySurface4', me_mesh)
ob_polysurface5 = bpy.data.objects.new('polySurface5', me_mesh_001)
ob_polysurface6 = bpy.data.objects.new('polySurface6', me_mesh_002)

# ---- transforms, parenting, visibility, modifiers, constraints
ob_polysurface4.location = (-0.484, -0.1189, 1.153)
ob_polysurface4.rotation_euler = (1.571, -0.0, 0.0)
ob_polysurface4.scale = (0.01, 0.01, 0.01)
ob_polysurface4.color = (0.8, 0.8, 0.8, 1.0)
ob_polysurface5.location = (-0.02179, 0.1036, 0.5779)
ob_polysurface5.rotation_euler = (1.571, -0.0, 0.0)
ob_polysurface5.scale = (0.01, 0.01, 0.01)
ob_polysurface5.color = (0.8, 0.8, 0.8, 1.0)
ob_polysurface6.location = (-0.5187, -0.1207, 1.155)
ob_polysurface6.rotation_euler = (1.571, 0.0, -0.0)
ob_polysurface6.scale = (0.01, 0.01, 0.01)
ob_polysurface6.color = (0.8, 0.8, 0.8, 1.0)

# ---- collection membership
col_collection.objects.link(ob_polysurface4)
col_collection.objects.link(ob_polysurface5)
col_collection.objects.link(ob_polysurface6)

# ---- scene / render settings (as saved in the file)
scene.frame_start = 1; scene.frame_end = 15; scene.frame_set(15)
scene.render.engine = 'BLENDER_EEVEE_NEXT'
scene.cycles.sampling_pattern = 'TABULATED_SOBOL'
scene.cycles.use_light_tree = False
scene.view_settings.view_transform = 'Filmic'
bpy.context.view_layer.update()

# ---- added for rendering (the .blend has no active camera and no usable light): camera, sun
cam_auto = bpy.data.cameras.new('AutoCamera')
cam_auto.lens = 50.0
cam_auto.sensor_width = 36.0
cam_auto.clip_end = 1000.0
ob_auto_camera = bpy.data.objects.new('AutoCamera', cam_auto)
scene.collection.objects.link(ob_auto_camera)
ob_auto_camera.location = (2.648, -3.10018, 2.7246)
ob_auto_camera.rotation_euler = (1.09748, -7.21219e-08, 0.694738)
scene.camera = ob_auto_camera
light_auto_sun = bpy.data.lights.new('AutoSun', 'SUN')
light_auto_sun.energy = 3.0
light_auto_sun.angle = 0.0523599
ob_auto_sun = bpy.data.objects.new('AutoSun', light_auto_sun)
scene.collection.objects.link(ob_auto_sun)
ob_auto_sun.rotation_euler = (0.872665, 0.174533, 0.523599)
bpy.context.view_layer.update()
